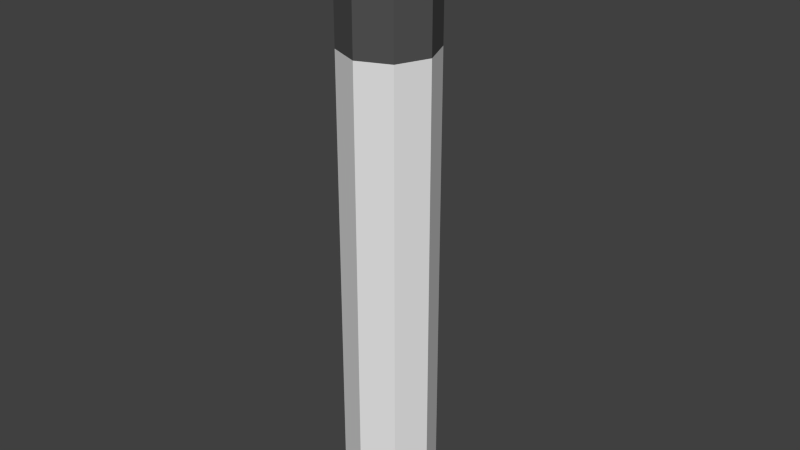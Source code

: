 # Source: Marker_LP.blend  (saved by Blender 2.76.0; exported with 4.5.12 LTS)
import bpy
from mathutils import Matrix  # noqa: F401  (used for matrix-valued properties, if any)

bpy.ops.wm.read_factory_settings(use_empty=True)
scene = bpy.context.scene
scene.name = 'Scene'

# ---- collections
col_collection_1 = bpy.data.collections.new('Collection 1'); scene.collection.children.link(col_collection_1)

# ---- materials (node trees are filled in below, after node groups)
mat_pen = bpy.data.materials.new('Pen')
mat_pen.alpha_threshold = 0.0
mat_pen.use_transparent_shadow = False
mat_pen.roughness = 0.5
mat_pen_cap = bpy.data.materials.new('Pen_Cap')
mat_pen_cap.alpha_threshold = 0.0
mat_pen_cap.use_transparent_shadow = False
mat_pen_cap.diffuse_color = (0.08714, 0.08714, 0.08714, 1.0)
mat_pen_cap.roughness = 0.5

# ---- material node trees

# ---- world
world_world = bpy.data.worlds.new('World'); scene.world = world_world
world_world.color = (0.05088, 0.05088, 0.05088)
world_world.use_sun_shadow = False
world_world.sun_shadow_jitter_overblur = 0.0
world_world.cycles.sampling_method = 'MANUAL'
world_world.cycles.sample_map_resolution = 256

# ---- meshes
me_cylinder = bpy.data.meshes.new('Cylinder')
me_cylinder.from_pydata([(0.0, 1.0, -1.0), (0.0, 1.0, 1.0), (0.7071, 0.7071, -1.0), (0.7071, 0.7071, 1.0), (1.0, -4.371e-08, -1.0), (1.0, -4.371e-08, 1.0), (0.7071, -0.7071, -1.0), (0.7071, -0.7071, 1.0), (-8.742e-08, -1.0, -1.0), (-8.742e-08, -1.0, 1.0), (-0.7071, -0.7071, -1.0), (-0.7071, -0.7071, 1.0), (-1.0, 1.192e-08, -1.0), (-1.0, 1.192e-08, 1.0), (-0.7071, 0.7071, -1.0), (-0.7071, 0.7071, 1.0), (0.0, 1.0, 0.5677), (0.7071, 0.7071, 0.5677), (1.0, -4.371e-08, 0.5677), (0.7071, -0.7071, 0.5677), (-8.742e-08, -1.0, 0.5677), (-0.7071, -0.7071, 0.5677), (-1.0, 1.192e-08, 0.5677), (-0.7071, 0.7071, 0.5677), (0.0, 1.0, 0.9179), (-0.7071, 0.7071, 0.9179), (-0.2551, 1.616, 0.9179), (-0.2551, 1.616, 1.0), (-0.9622, 1.323, 1.0), (-0.9622, 1.323, 0.9179), (-0.1104, 1.267, 0.9179), (-0.8176, 0.9738, 0.9179), (-0.9622, 1.323, 0.5331), (-0.2551, 1.616, 0.5331), (-0.1104, 1.267, 0.5331), (-0.8176, 0.9738, 0.5331)], [], [(24, 1, 3), (17, 24, 3), (17, 3, 5, 18), (18, 5, 7, 19), (19, 7, 9, 20), (20, 9, 11, 21), (3, 1, 15, 13, 11, 9, 7, 5), (30, 26, 27), (13, 15, 25), (0, 2, 4, 6, 8, 10, 12, 14), (12, 22, 23, 14), (14, 23, 16, 0), (10, 21, 22, 12), (8, 20, 21, 10), (6, 19, 20, 8), (4, 18, 19, 6), (2, 17, 18, 4), (0, 16, 17, 2), (23, 22, 25), (23, 25, 24, 16), (16, 24, 17), (29, 28, 27, 26), (29, 26, 33, 32), (29, 31, 28), (15, 28, 31), (25, 15, 31), (24, 25, 31, 30), (1, 24, 30), (34, 35, 32, 33), (30, 31, 35, 34), (31, 29, 32, 35), (26, 30, 34, 33), (21, 11, 13, 22), (22, 13, 25), (1, 30, 27), (15, 1, 27, 28)])
me_cylinder.polygons.foreach_set('material_index', [1, 1, 1, 1, 1, 1, 1, 1, 1, 0, 0, 0, 0, 0, 0, 0, 0, 0, 1, 1, 1, 1, 1, 1, 1, 1, 1, 1, 1, 1, 1, 1, 1, 1, 1, 1])
me_cylinder.materials.append(mat_pen)
me_cylinder.materials.append(mat_pen_cap)
me_cylinder.use_remesh_preserve_volume = False
me_cylinder.use_remesh_preserve_attributes = False
me_cylinder.use_mirror_vertex_groups = False
me_cylinder.update()

# ---- objects
ob_cylinder = bpy.data.objects.new('Cylinder', me_cylinder)

# ---- transforms, parenting, visibility, modifiers, constraints
ob_cylinder.location = (0.0, 0.0, 5.061)
ob_cylinder.scale = (0.75, 0.75, 5.0)
ob_cylinder.lineart.crease_threshold = 0.0

# ---- collection membership
col_collection_1.objects.link(ob_cylinder)

# ---- scene / render settings (as saved in the file)
scene.frame_start = 1; scene.frame_end = 250; scene.frame_set(1)
scene.render.engine = 'BLENDER_EEVEE_NEXT'
scene.render.resolution_percentage = 50
scene.render.dither_intensity = 0.0
scene.cycles.use_denoising = False
scene.cycles.samples = 10
scene.cycles.sampling_pattern = 'TABULATED_SOBOL'
scene.cycles.light_sampling_threshold = 0.0
scene.cycles.use_adaptive_sampling = False
scene.cycles.use_light_tree = False
scene.cycles.blur_glossy = 0.0
scene.cycles.pixel_filter_type = 'GAUSSIAN'
scene.cycles.sample_clamp_indirect = 0.0
scene.view_settings.view_transform = 'Standard'
bpy.context.view_layer.update()

# ---- added for rendering (the .blend has no active camera and no usable light): camera, sun
cam_auto = bpy.data.cameras.new('AutoCamera')
cam_auto.lens = 50.0
cam_auto.sensor_width = 36.0
cam_auto.clip_end = 1000.0
ob_auto_camera = bpy.data.objects.new('AutoCamera', cam_auto)
scene.collection.objects.link(ob_auto_camera)
ob_auto_camera.location = (9.53023, -11.2053, 12.6849)
ob_auto_camera.rotation_euler = (1.09748, -7.21219e-08, 0.694738)
scene.camera = ob_auto_camera
light_auto_sun = bpy.data.lights.new('AutoSun', 'SUN')
light_auto_sun.energy = 3.0
light_auto_sun.angle = 0.0523599
ob_auto_sun = bpy.data.objects.new('AutoSun', light_auto_sun)
scene.collection.objects.link(ob_auto_sun)
ob_auto_sun.rotation_euler = (0.872665, 0.174533, 0.523599)
bpy.context.view_layer.update()
